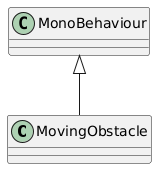

The diagram above was rendered by PlantUML. Its source (embedded in the PNG):
@startuml
class MovingObstacle {
}
MonoBehaviour <|-- MovingObstacle
@enduml